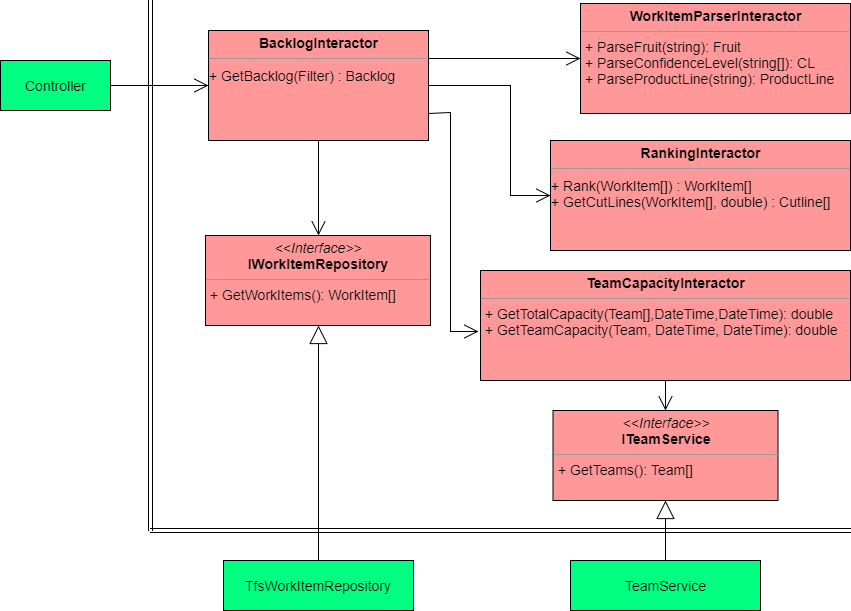

The diagram above was exported from draw.io. Its source (the exported page's mxGraphModel, read from the mxfile embedded in the PNG):
<mxGraphModel dx="1908" dy="808" grid="1" gridSize="10" guides="1" tooltips="1" connect="1" arrows="1" fold="1" page="1" pageScale="1" pageWidth="850" pageHeight="1100" background="#ffffff" math="0" shadow="0">
  <root>
    <mxCell id="NKT3VhxcrIjob5B7MXgg-0" />
    <mxCell id="NKT3VhxcrIjob5B7MXgg-1" parent="NKT3VhxcrIjob5B7MXgg-0" />
    <mxCell id="NKT3VhxcrIjob5B7MXgg-2" value="&lt;p style=&quot;margin: 0px ; margin-top: 4px ; text-align: center&quot;&gt;&lt;b&gt;WorkItemParserInteractor&lt;/b&gt;&lt;/p&gt;&lt;hr size=&quot;1&quot;&gt;&lt;p style=&quot;margin: 0px ; margin-left: 4px&quot;&gt;&lt;/p&gt;&lt;p style=&quot;margin: 0px ; margin-left: 4px&quot;&gt;+ ParseFruit(string): Fruit&lt;/p&gt;&lt;p style=&quot;margin: 0px ; margin-left: 4px&quot;&gt;+ ParseConfidenceLevel(string[]): CL&lt;/p&gt;&lt;p style=&quot;margin: 0px ; margin-left: 4px&quot;&gt;+ ParseProductLine(string): ProductLine&lt;/p&gt;" style="verticalAlign=top;align=left;overflow=fill;fontSize=14;fontFamily=Helvetica;html=1;fillColor=#FF9999;" parent="NKT3VhxcrIjob5B7MXgg-1" vertex="1">
      <mxGeometry x="-220" y="33" width="270" height="110" as="geometry" />
    </mxCell>
    <mxCell id="NKT3VhxcrIjob5B7MXgg-3" value="&lt;p style=&quot;margin: 0px ; margin-top: 4px ; text-align: center&quot;&gt;&lt;b&gt;TeamCapacityInteractor&lt;/b&gt;&lt;/p&gt;&lt;hr size=&quot;1&quot;&gt;&lt;p style=&quot;margin: 0px ; margin-left: 4px&quot;&gt;&lt;/p&gt;&lt;p style=&quot;margin: 0px ; margin-left: 4px&quot;&gt;+ GetTotalCapacity(Team[],DateTime,DateTime): double&lt;/p&gt;&lt;p style=&quot;margin: 0px ; margin-left: 4px&quot;&gt;+ GetTeamCapacity(Team, DateTime, DateTime): double&lt;/p&gt;&lt;p style=&quot;margin: 0px ; margin-left: 4px&quot;&gt;&lt;br&gt;&lt;/p&gt;" style="verticalAlign=top;align=left;overflow=fill;fontSize=14;fontFamily=Helvetica;html=1;fillColor=#FF9999;" parent="NKT3VhxcrIjob5B7MXgg-1" vertex="1">
      <mxGeometry x="-320" y="300" width="370" height="110" as="geometry" />
    </mxCell>
    <mxCell id="NKT3VhxcrIjob5B7MXgg-4" value="&lt;p style=&quot;margin: 0px ; margin-top: 4px ; text-align: center&quot;&gt;&lt;b&gt;RankingInteractor&lt;/b&gt;&lt;/p&gt;&lt;hr size=&quot;1&quot;&gt;&lt;div style=&quot;height: 2px&quot;&gt;&lt;/div&gt;+ Rank(WorkItem[]) : WorkItem[]&lt;div&gt;+ GetCutLines(WorkItem[], double) : Cutline[]&lt;br&gt;&lt;/div&gt;" style="verticalAlign=top;align=left;overflow=fill;fontSize=14;fontFamily=Helvetica;html=1;fillColor=#FF9999;" parent="NKT3VhxcrIjob5B7MXgg-1" vertex="1">
      <mxGeometry x="-250" y="170" width="300" height="110" as="geometry" />
    </mxCell>
    <mxCell id="NKT3VhxcrIjob5B7MXgg-5" value="&lt;p style=&quot;margin: 0px ; margin-top: 4px ; text-align: center&quot;&gt;&lt;b&gt;BacklogInteractor&lt;/b&gt;&lt;/p&gt;&lt;hr size=&quot;1&quot;&gt;&lt;div style=&quot;height: 2px&quot;&gt;&lt;/div&gt;&lt;div style=&quot;height: 2px&quot;&gt;+ GetBacklog(Filter) : Backlog&lt;/div&gt;" style="verticalAlign=top;align=left;overflow=fill;fontSize=14;fontFamily=Helvetica;html=1;fillColor=#FF9999;" parent="NKT3VhxcrIjob5B7MXgg-1" vertex="1">
      <mxGeometry x="-592" y="60" width="220" height="110" as="geometry" />
    </mxCell>
    <mxCell id="NKT3VhxcrIjob5B7MXgg-6" value="" style="shape=link;html=1;jettySize=auto;orthogonalLoop=1;fontSize=14;" parent="NKT3VhxcrIjob5B7MXgg-1" edge="1">
      <mxGeometry width="50" height="50" relative="1" as="geometry">
        <mxPoint x="-650" y="560" as="sourcePoint" />
        <mxPoint x="-650" y="30" as="targetPoint" />
      </mxGeometry>
    </mxCell>
    <mxCell id="NKT3VhxcrIjob5B7MXgg-7" value="Controller" style="html=1;fillColor=#00FF80;fontSize=14;" parent="NKT3VhxcrIjob5B7MXgg-1" vertex="1">
      <mxGeometry x="-800" y="90" width="110" height="50" as="geometry" />
    </mxCell>
    <mxCell id="NKT3VhxcrIjob5B7MXgg-8" value="" style="shape=link;html=1;jettySize=auto;orthogonalLoop=1;fontSize=14;" parent="NKT3VhxcrIjob5B7MXgg-1" edge="1">
      <mxGeometry width="50" height="50" relative="1" as="geometry">
        <mxPoint x="-650" y="560" as="sourcePoint" />
        <mxPoint x="50" y="560" as="targetPoint" />
      </mxGeometry>
    </mxCell>
    <mxCell id="NKT3VhxcrIjob5B7MXgg-9" value="&lt;p style=&quot;margin: 0px ; margin-top: 4px ; text-align: center&quot;&gt;&lt;i&gt;&amp;lt;&amp;lt;Interface&amp;gt;&amp;gt;&lt;/i&gt;&lt;br&gt;&lt;b&gt;IWorkItemRepository&lt;/b&gt;&lt;/p&gt;&lt;hr size=&quot;1&quot;&gt;&lt;p style=&quot;margin: 0px ; margin-left: 4px&quot;&gt;&lt;span&gt;+ GetWorkItems(): WorkItem[]&lt;/span&gt;&lt;/p&gt;&lt;p style=&quot;margin: 0px ; margin-left: 4px&quot;&gt;&lt;br&gt;&lt;/p&gt;" style="verticalAlign=top;align=left;overflow=fill;fontSize=14;fontFamily=Helvetica;html=1;fillColor=#FF9999;" parent="NKT3VhxcrIjob5B7MXgg-1" vertex="1">
      <mxGeometry x="-595" y="265" width="225" height="90" as="geometry" />
    </mxCell>
    <mxCell id="NKT3VhxcrIjob5B7MXgg-10" value="&lt;p style=&quot;margin: 0px ; margin-top: 4px ; text-align: center&quot;&gt;&lt;i&gt;&amp;lt;&amp;lt;Interface&amp;gt;&amp;gt;&lt;/i&gt;&lt;br&gt;&lt;b&gt;ITeamService&lt;/b&gt;&lt;/p&gt;&lt;hr size=&quot;1&quot;&gt;&lt;p style=&quot;margin: 0px ; margin-left: 4px&quot;&gt;&lt;span&gt;+ GetTeams(): Team[]&lt;/span&gt;&lt;/p&gt;&lt;p style=&quot;margin: 0px ; margin-left: 4px&quot;&gt;&lt;br&gt;&lt;/p&gt;" style="verticalAlign=top;align=left;overflow=fill;fontSize=14;fontFamily=Helvetica;html=1;fillColor=#FF9999;" parent="NKT3VhxcrIjob5B7MXgg-1" vertex="1">
      <mxGeometry x="-247.5" y="440" width="225" height="90" as="geometry" />
    </mxCell>
    <mxCell id="NKT3VhxcrIjob5B7MXgg-11" value="TfsWorkItemRepository" style="html=1;fillColor=#00FF80;fontSize=14;" parent="NKT3VhxcrIjob5B7MXgg-1" vertex="1">
      <mxGeometry x="-577" y="590" width="190" height="50" as="geometry" />
    </mxCell>
    <mxCell id="NKT3VhxcrIjob5B7MXgg-12" value="TeamService" style="html=1;fillColor=#00FF80;fontSize=14;" parent="NKT3VhxcrIjob5B7MXgg-1" vertex="1">
      <mxGeometry x="-230" y="590" width="190" height="50" as="geometry" />
    </mxCell>
    <mxCell id="NKT3VhxcrIjob5B7MXgg-13" value="" style="endArrow=open;endFill=1;endSize=12;html=1;fontSize=14;entryX=0;entryY=0.5;exitX=1;exitY=0.5;" parent="NKT3VhxcrIjob5B7MXgg-1" source="NKT3VhxcrIjob5B7MXgg-7" target="NKT3VhxcrIjob5B7MXgg-5" edge="1">
      <mxGeometry width="160" relative="1" as="geometry">
        <mxPoint x="-760" y="180" as="sourcePoint" />
        <mxPoint x="-673" y="180" as="targetPoint" />
      </mxGeometry>
    </mxCell>
    <mxCell id="NKT3VhxcrIjob5B7MXgg-14" value="" style="endArrow=open;endFill=1;endSize=12;html=1;fontSize=14;entryX=0;entryY=0.5;exitX=1;exitY=0.25;" parent="NKT3VhxcrIjob5B7MXgg-1" source="NKT3VhxcrIjob5B7MXgg-5" target="NKT3VhxcrIjob5B7MXgg-2" edge="1">
      <mxGeometry width="160" relative="1" as="geometry">
        <mxPoint x="-679.6666666666665" y="124.83333333333337" as="sourcePoint" />
        <mxPoint x="-582.1666666666665" y="124.83333333333337" as="targetPoint" />
      </mxGeometry>
    </mxCell>
    <mxCell id="NKT3VhxcrIjob5B7MXgg-15" value="" style="endArrow=open;endFill=1;endSize=12;html=1;fontSize=14;entryX=0;entryY=0.5;exitX=1;exitY=0.5;rounded=0;" parent="NKT3VhxcrIjob5B7MXgg-1" source="NKT3VhxcrIjob5B7MXgg-5" target="NKT3VhxcrIjob5B7MXgg-4" edge="1">
      <mxGeometry width="160" relative="1" as="geometry">
        <mxPoint x="-362.1666666666665" y="97.33333333333337" as="sourcePoint" />
        <mxPoint x="-209.66666666666652" y="98.16666666666674" as="targetPoint" />
        <Array as="points">
          <mxPoint x="-290" y="115" />
          <mxPoint x="-290" y="225" />
        </Array>
      </mxGeometry>
    </mxCell>
    <mxCell id="NKT3VhxcrIjob5B7MXgg-16" value="" style="endArrow=open;endFill=1;endSize=12;html=1;fontSize=14;entryX=-0.006;entryY=0.552;exitX=1;exitY=0.75;rounded=0;entryPerimeter=0;" parent="NKT3VhxcrIjob5B7MXgg-1" source="NKT3VhxcrIjob5B7MXgg-5" target="NKT3VhxcrIjob5B7MXgg-3" edge="1">
      <mxGeometry width="160" relative="1" as="geometry">
        <mxPoint x="-392.6666666666665" y="179.83333333333337" as="sourcePoint" />
        <mxPoint x="-230.16666666666652" y="289.83333333333337" as="targetPoint" />
        <Array as="points">
          <mxPoint x="-350" y="142" />
          <mxPoint x="-350" y="361" />
        </Array>
      </mxGeometry>
    </mxCell>
    <mxCell id="NKT3VhxcrIjob5B7MXgg-17" value="" style="endArrow=open;endFill=1;endSize=12;html=1;fontSize=14;entryX=0.5;entryY=0;exitX=0.5;exitY=1;" parent="NKT3VhxcrIjob5B7MXgg-1" source="NKT3VhxcrIjob5B7MXgg-5" target="NKT3VhxcrIjob5B7MXgg-9" edge="1">
      <mxGeometry width="160" relative="1" as="geometry">
        <mxPoint x="-679.6666666666665" y="124.83333333333337" as="sourcePoint" />
        <mxPoint x="-582.1666666666665" y="124.83333333333337" as="targetPoint" />
      </mxGeometry>
    </mxCell>
    <mxCell id="NKT3VhxcrIjob5B7MXgg-18" value="" style="endArrow=open;endFill=1;endSize=12;html=1;fontSize=14;entryX=0.5;entryY=0;exitX=0.5;exitY=1;" parent="NKT3VhxcrIjob5B7MXgg-1" source="NKT3VhxcrIjob5B7MXgg-3" target="NKT3VhxcrIjob5B7MXgg-10" edge="1">
      <mxGeometry width="160" relative="1" as="geometry">
        <mxPoint x="-472.1666666666665" y="179.83333333333337" as="sourcePoint" />
        <mxPoint x="-472.1666666666665" y="274.83333333333337" as="targetPoint" />
      </mxGeometry>
    </mxCell>
    <mxCell id="NKT3VhxcrIjob5B7MXgg-19" value="" style="endArrow=block;endSize=16;endFill=0;html=1;fontSize=14;entryX=0.5;entryY=1;" parent="NKT3VhxcrIjob5B7MXgg-1" source="NKT3VhxcrIjob5B7MXgg-11" target="NKT3VhxcrIjob5B7MXgg-9" edge="1">
      <mxGeometry width="160" relative="1" as="geometry">
        <mxPoint x="-550" y="470" as="sourcePoint" />
        <mxPoint x="-463" y="470" as="targetPoint" />
      </mxGeometry>
    </mxCell>
    <mxCell id="NKT3VhxcrIjob5B7MXgg-20" value="" style="endArrow=block;endSize=16;endFill=0;html=1;fontSize=14;entryX=0.5;entryY=1;" parent="NKT3VhxcrIjob5B7MXgg-1" source="NKT3VhxcrIjob5B7MXgg-12" target="NKT3VhxcrIjob5B7MXgg-10" edge="1">
      <mxGeometry width="160" relative="1" as="geometry">
        <mxPoint x="-472.0160153747597" y="600" as="sourcePoint" />
        <mxPoint x="-472.1666666666665" y="364.8333333333335" as="targetPoint" />
      </mxGeometry>
    </mxCell>
  </root>
</mxGraphModel>